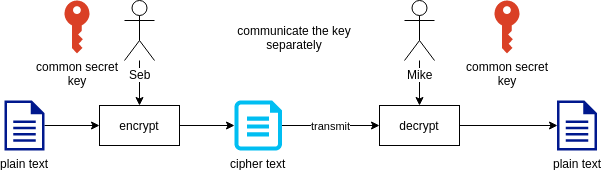

The diagram above was exported from draw.io. Its source (the exported page's mxGraphModel, read from the mxfile embedded in the PNG):
<mxGraphModel dx="1023" dy="583" grid="1" gridSize="10" guides="1" tooltips="1" connect="1" arrows="1" fold="1" page="1" pageScale="1" pageWidth="850" pageHeight="1100" math="0" shadow="0">
  <root>
    <mxCell id="0" />
    <mxCell id="1" parent="0" />
    <mxCell id="QZZYBFynEnHDcBypFBMo-17" style="edgeStyle=orthogonalEdgeStyle;rounded=0;orthogonalLoop=1;jettySize=auto;html=1;entryX=0;entryY=0.5;entryDx=0;entryDy=0;" edge="1" parent="1" source="QZZYBFynEnHDcBypFBMo-1" target="QZZYBFynEnHDcBypFBMo-11">
      <mxGeometry relative="1" as="geometry" />
    </mxCell>
    <mxCell id="QZZYBFynEnHDcBypFBMo-1" value="plain text" style="aspect=fixed;pointerEvents=1;shadow=0;dashed=0;html=1;strokeColor=none;labelPosition=center;verticalLabelPosition=bottom;verticalAlign=top;align=center;fillColor=#00188D;shape=mxgraph.mscae.enterprise.document" vertex="1" parent="1">
      <mxGeometry x="60" y="120" width="40" height="50" as="geometry" />
    </mxCell>
    <mxCell id="QZZYBFynEnHDcBypFBMo-19" value="transmit" style="edgeStyle=orthogonalEdgeStyle;rounded=0;orthogonalLoop=1;jettySize=auto;html=1;entryX=0;entryY=0.5;entryDx=0;entryDy=0;" edge="1" parent="1" source="QZZYBFynEnHDcBypFBMo-3" target="QZZYBFynEnHDcBypFBMo-12">
      <mxGeometry relative="1" as="geometry" />
    </mxCell>
    <mxCell id="QZZYBFynEnHDcBypFBMo-3" value="cipher text" style="verticalLabelPosition=bottom;html=1;verticalAlign=top;align=center;strokeColor=none;fillColor=#00BEF2;shape=mxgraph.azure.file;pointerEvents=1;" vertex="1" parent="1">
      <mxGeometry x="290" y="120" width="47.5" height="50" as="geometry" />
    </mxCell>
    <mxCell id="QZZYBFynEnHDcBypFBMo-4" value="common secret&lt;br&gt;key" style="pointerEvents=1;shadow=0;dashed=0;html=1;strokeColor=none;labelPosition=center;verticalLabelPosition=bottom;verticalAlign=top;outlineConnect=0;align=center;shape=mxgraph.office.security.key_permissions;fillColor=#DA4026;" vertex="1" parent="1">
      <mxGeometry x="120" y="20" width="25" height="53" as="geometry" />
    </mxCell>
    <mxCell id="QZZYBFynEnHDcBypFBMo-14" style="edgeStyle=orthogonalEdgeStyle;rounded=0;orthogonalLoop=1;jettySize=auto;html=1;entryX=0.5;entryY=0;entryDx=0;entryDy=0;" edge="1" parent="1" source="QZZYBFynEnHDcBypFBMo-5" target="QZZYBFynEnHDcBypFBMo-11">
      <mxGeometry relative="1" as="geometry" />
    </mxCell>
    <mxCell id="QZZYBFynEnHDcBypFBMo-5" value="Seb" style="shape=umlActor;verticalLabelPosition=bottom;labelBackgroundColor=#ffffff;verticalAlign=top;html=1;outlineConnect=0;" vertex="1" parent="1">
      <mxGeometry x="180" y="20" width="30" height="60" as="geometry" />
    </mxCell>
    <mxCell id="QZZYBFynEnHDcBypFBMo-15" style="edgeStyle=orthogonalEdgeStyle;rounded=0;orthogonalLoop=1;jettySize=auto;html=1;entryX=0.5;entryY=0;entryDx=0;entryDy=0;" edge="1" parent="1" source="QZZYBFynEnHDcBypFBMo-8" target="QZZYBFynEnHDcBypFBMo-12">
      <mxGeometry relative="1" as="geometry" />
    </mxCell>
    <mxCell id="QZZYBFynEnHDcBypFBMo-8" value="Mike" style="shape=umlActor;verticalLabelPosition=bottom;labelBackgroundColor=#ffffff;verticalAlign=top;html=1;outlineConnect=0;" vertex="1" parent="1">
      <mxGeometry x="460" y="20" width="30" height="60" as="geometry" />
    </mxCell>
    <mxCell id="QZZYBFynEnHDcBypFBMo-18" style="edgeStyle=orthogonalEdgeStyle;rounded=0;orthogonalLoop=1;jettySize=auto;html=1;entryX=0;entryY=0.5;entryDx=0;entryDy=0;entryPerimeter=0;" edge="1" parent="1" source="QZZYBFynEnHDcBypFBMo-11" target="QZZYBFynEnHDcBypFBMo-3">
      <mxGeometry relative="1" as="geometry" />
    </mxCell>
    <mxCell id="QZZYBFynEnHDcBypFBMo-11" value="encrypt" style="rounded=0;whiteSpace=wrap;html=1;" vertex="1" parent="1">
      <mxGeometry x="155" y="125" width="80" height="40" as="geometry" />
    </mxCell>
    <mxCell id="QZZYBFynEnHDcBypFBMo-20" style="edgeStyle=orthogonalEdgeStyle;rounded=0;orthogonalLoop=1;jettySize=auto;html=1;entryX=0;entryY=0.5;entryDx=0;entryDy=0;entryPerimeter=0;" edge="1" parent="1" source="QZZYBFynEnHDcBypFBMo-12" target="QZZYBFynEnHDcBypFBMo-13">
      <mxGeometry relative="1" as="geometry" />
    </mxCell>
    <mxCell id="QZZYBFynEnHDcBypFBMo-12" value="decrypt" style="rounded=0;whiteSpace=wrap;html=1;" vertex="1" parent="1">
      <mxGeometry x="435" y="125" width="80" height="40" as="geometry" />
    </mxCell>
    <mxCell id="QZZYBFynEnHDcBypFBMo-13" value="plain text" style="aspect=fixed;pointerEvents=1;shadow=0;dashed=0;html=1;strokeColor=none;labelPosition=center;verticalLabelPosition=bottom;verticalAlign=top;align=center;fillColor=#00188D;shape=mxgraph.mscae.enterprise.document" vertex="1" parent="1">
      <mxGeometry x="612.5" y="120" width="40" height="50" as="geometry" />
    </mxCell>
    <mxCell id="QZZYBFynEnHDcBypFBMo-16" value="common secret&lt;br&gt;key" style="pointerEvents=1;shadow=0;dashed=0;html=1;strokeColor=none;labelPosition=center;verticalLabelPosition=bottom;verticalAlign=top;outlineConnect=0;align=center;shape=mxgraph.office.security.key_permissions;fillColor=#DA4026;" vertex="1" parent="1">
      <mxGeometry x="550" y="20" width="25" height="53" as="geometry" />
    </mxCell>
    <mxCell id="QZZYBFynEnHDcBypFBMo-21" value="communicate the key separately" style="text;html=1;strokeColor=none;fillColor=none;align=center;verticalAlign=middle;whiteSpace=wrap;rounded=0;" vertex="1" parent="1">
      <mxGeometry x="290" y="46.5" width="120" height="20" as="geometry" />
    </mxCell>
  </root>
</mxGraphModel>